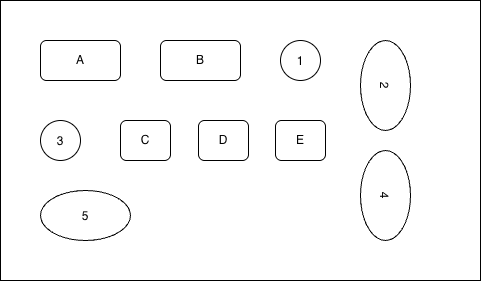

The diagram above was exported from draw.io. Its source (the exported page's mxGraphModel, read from the mxfile embedded in the PNG):
<mxGraphModel dx="786" dy="458" grid="1" gridSize="10" guides="1" tooltips="1" connect="1" arrows="1" fold="1" page="1" pageScale="1" pageWidth="850" pageHeight="1100" math="0" shadow="0">
  <root>
    <mxCell id="0" />
    <mxCell id="1" parent="0" />
    <mxCell id="TyT79PBhgSprAgFR3D_4-16" parent="1" style="rounded=0;whiteSpace=wrap;html=1;" value="" vertex="1">
      <mxGeometry height="280" width="480" x="40" y="80" as="geometry" />
    </mxCell>
    <mxCell id="TyT79PBhgSprAgFR3D_4-1" parent="1" style="rounded=1;whiteSpace=wrap;html=1;roundedPerimeter=1;" value="A" vertex="1">
      <mxGeometry height="40" width="80" x="80" y="120" as="geometry" />
    </mxCell>
    <mxCell id="TyT79PBhgSprAgFR3D_4-4" parent="1" style="rounded=1;whiteSpace=wrap;html=1;roundedPerimeter=1;" value="B" vertex="1">
      <mxGeometry height="40" width="80" x="200" y="120" as="geometry" />
    </mxCell>
    <mxCell id="TyT79PBhgSprAgFR3D_4-5" parent="1" style="ellipse;whiteSpace=wrap;html=1;shapeInside=1;aspect=fixed;" value="1" vertex="1">
      <mxGeometry height="40" width="40" x="320" y="120" as="geometry" />
    </mxCell>
    <mxCell id="TyT79PBhgSprAgFR3D_4-6" parent="1" style="ellipse;whiteSpace=wrap;html=1;shapeInside=1;rotation=90;" value="2" vertex="1">
      <mxGeometry height="50" width="90" x="380" y="140" as="geometry" />
    </mxCell>
    <mxCell id="TyT79PBhgSprAgFR3D_4-7" parent="1" style="ellipse;whiteSpace=wrap;html=1;shapeInside=1;rotation=90;" value="4" vertex="1">
      <mxGeometry height="50" width="90" x="380" y="250" as="geometry" />
    </mxCell>
    <mxCell id="TyT79PBhgSprAgFR3D_4-8" parent="1" style="ellipse;whiteSpace=wrap;html=1;shapeInside=1;rotation=0;" value="5" vertex="1">
      <mxGeometry height="50" width="90" x="80" y="270" as="geometry" />
    </mxCell>
    <mxCell id="TyT79PBhgSprAgFR3D_4-9" parent="1" style="ellipse;whiteSpace=wrap;html=1;shapeInside=1;aspect=fixed;" value="3" vertex="1">
      <mxGeometry height="40" width="40" x="80" y="200" as="geometry" />
    </mxCell>
    <mxCell id="TyT79PBhgSprAgFR3D_4-12" parent="1" style="rounded=1;whiteSpace=wrap;html=1;roundedPerimeter=1;" value="E" vertex="1">
      <mxGeometry height="40" width="50" x="315" y="200" as="geometry" />
    </mxCell>
    <mxCell id="TyT79PBhgSprAgFR3D_4-13" parent="1" style="rounded=1;whiteSpace=wrap;html=1;roundedPerimeter=1;" value="C" vertex="1">
      <mxGeometry height="40" width="50" x="160" y="200" as="geometry" />
    </mxCell>
    <mxCell id="TyT79PBhgSprAgFR3D_4-14" parent="1" style="rounded=1;whiteSpace=wrap;html=1;roundedPerimeter=1;" value="D" vertex="1">
      <mxGeometry height="40" width="50" x="238" y="200" as="geometry" />
    </mxCell>
  </root>
</mxGraphModel>